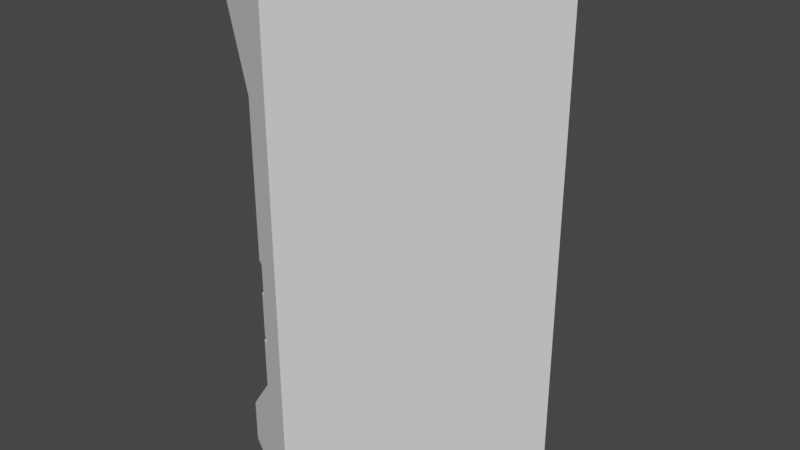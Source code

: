 # Source: WallCornerRight.blend  (saved by Blender 3.0.42; exported with 4.5.12 LTS)
import bpy
from mathutils import Matrix  # noqa: F401  (used for matrix-valued properties, if any)

bpy.ops.wm.read_factory_settings(use_empty=True)
scene = bpy.context.scene
scene.name = 'Scene'

# ---- collections
col_collection = bpy.data.collections.new('Collection'); scene.collection.children.link(col_collection)

# ---- world
world_world = bpy.data.worlds.new('World'); scene.world = world_world
world_world.use_nodes = True; world_world.node_tree.nodes.clear()
_N = world_world.node_tree.nodes; _L = world_world.node_tree.links
n0 = _N.new('ShaderNodeOutputWorld'); n0.name = 'World Output'; n0.location = (300, 300)
n1 = _N.new('ShaderNodeBackground'); n1.name = 'Background'; n1.location = (10, 300)
n1.inputs[0].default_value = (0.05088, 0.05088, 0.05088, 1.0)
_L.new(n1.outputs[0], n0.inputs[0])
n0.is_active_output = True
world_world.color = (0.05088, 0.05088, 0.05088)
world_world.use_sun_shadow = False
world_world.sun_shadow_jitter_overblur = 0.0

# ---- meshes
me_cube_002 = bpy.data.meshes.new('Cube.002')
me_cube_002.from_pydata([(-1.511, -0.6518, -0.3799), (-1.511, -0.2512, -0.225), (-1.511, 0.1441, -0.3799), (-1.51, -0.7699, -0.5162), (-1.511, 0.5445, -0.2257), (-1.51, -0.3693, -0.3613), (-1.512, -0.7699, -0.2435), (-1.511, 0.9399, -0.3806), (-1.51, 0.02601, -0.5162), (-1.51, -0.888, -0.5162), (-1.51, -0.6055, -0.3613), (-1.389, -0.888, -0.5157), (-1.512, -0.888, -0.2435), (-1.51, 0.4265, -0.3621), (-1.39, -0.888, -0.243), (-1.511, -0.7236, -0.225), (-1.51, -0.2102, -0.5162), (-1.512, -0.6055, -0.08864), (-2.712, -0.888, -1.5), (-1.511, -0.3282, -0.3799), (-1.512, -0.3693, -0.08864), (-1.51, 0.1903, -0.3621), (-1.51, 0.8218, -0.5169), (-2.712, -0.888, 1.5), (-1.512, -0.2102, -0.2435), (-1.511, 0.07221, -0.2257), (-1.512, 0.02601, -0.2435), (-1.51, 0.5856, -0.5169), (-1.51, 1.222, -0.3621), (-1.512, 0.1903, -0.08936), (-1.511, 1.263, -0.3806), (-1.511, 0.4675, -0.3806), (-1.512, 0.4265, -0.08936), (-1.51, 0.9862, -0.3621), (-1.512, 0.5856, -0.2442), (-1.511, 0.8681, -0.2257), (-1.512, 0.8218, -0.2442), (-0.5632, -0.888, -1.5), (-1.512, 0.9862, -0.08936), (-0.5632, -0.888, 1.5), (-1.512, 1.222, -0.08936), (-2.712, -0.888, -1.233), (-2.712, -0.888, 1.24), (-1.566, -0.888, 0.8586), (-1.566, -0.888, -0.851), (-1.423, -0.888, -0.05674), (-1.566, -0.888, -0.5473), (-1.566, -0.888, -0.05674), (-1.423, -0.888, -0.5473), (-1.423, 1.263, -0.3802), (-1.423, 1.222, -0.08897), (-1.423, 0.9862, -0.08897), (-1.423, 0.8681, -0.2253), (-1.423, 0.9862, -0.3617), (-1.423, 1.222, -0.3617), (-1.423, 0.4675, -0.3802), (-1.423, 0.5856, -0.5166), (-1.423, 0.8218, -0.5166), (-1.423, 0.9399, -0.3802), (-1.423, 0.5856, -0.2439), (-1.423, 0.8218, -0.2439), (-1.423, 0.1903, -0.08897), (-1.423, 0.5445, -0.2253), (-1.423, 0.4265, -0.08897), (-1.423, 0.07221, -0.2253), (-1.423, 0.1903, -0.3617), (-1.423, 0.4265, -0.3617), (-1.423, -0.2102, -0.2431), (-1.423, -0.3282, -0.3795), (-1.423, 0.02601, -0.2431), (-1.423, 0.02601, -0.5158), (-1.423, -0.2102, -0.5158), (-1.423, 0.1441, -0.3795), (-1.423, -0.7236, -0.2246), (-1.423, -0.3663, -0.3575), (-1.423, -0.3693, -0.361), (-1.423, -0.6055, -0.361), (-1.423, -0.6055, -0.08825), (-1.423, -0.2512, -0.2246), (-1.423, -0.3693, -0.08825), (-1.423, -0.888, -0.2431), (-1.39, -0.888, -0.243), (-1.389, -0.888, -0.5157), (-1.423, -0.888, -0.5158), (-1.423, -0.6518, -0.3795), (-1.423, -0.7699, -0.2431), (-1.423, -0.7699, -0.5158), (-2.712, 1.01, 1.5), (-1.423, 1.304, -0.183), (-1.566, 1.271, 0.8586), (-1.541, 1.277, -0.5473), (-1.423, 1.304, -0.5473), (-2.712, 1.01, 1.24), (-1.423, 1.304, -0.2676), (-1.511, 1.284, -0.1601), (-1.511, 1.284, -0.2911), (-1.566, 1.291, -0.5473), (-2.712, 1.01, -1.5), (-1.423, 1.304, -0.3336), (-1.423, 1.304, -0.05674), (-2.712, 1.01, -1.233), (-1.566, 1.271, -0.05674), (-1.511, 1.284, -0.404), (-1.423, 1.304, -0.4268), (-0.5632, 1.5, 1.5), (-0.9388, 1.414, -1.5), (-2.5, 1.058, -1.162), (-1.511, 1.284, -0.3572), (-0.5632, 1.5, -1.5), (-0.7332, 1.465, -1.5), (-0.6396, 1.482, -1.5), (-0.6422, 1.484, -1.5), (-1.566, 1.297, -0.851), (-1.566, 1.297, -0.5551), (-1.877, 1.234, -0.9544)], [], [(92, 42, 23, 87), (97, 18, 41, 100), (39, 37, 108, 104), (82, 83, 48, 46, 44, 41, 18, 37, 39, 23, 42, 43, 47, 45, 80, 81), (37, 18, 97, 105, 109, 111, 110, 108), (87, 23, 39, 104), (112, 44, 46, 96, 113), (101, 47, 43, 89), (100, 41, 44, 112, 114, 106), (43, 42, 92, 89), (54, 93, 98, 49), (64, 65, 72, 69), (68, 71, 70, 72, 65, 66, 55, 56, 57, 58, 53, 54, 49, 103, 91, 48, 83, 86, 84, 85, 80, 45, 99, 88, 50, 51, 52, 60, 59, 62, 63, 61, 64, 69, 67, 78, 79, 77, 73, 76, 75, 74), (67, 68, 74, 78), (59, 55, 66, 62), (52, 53, 58, 60), (49, 98, 103), (46, 48, 91, 90, 96), (45, 47, 101, 99), (103, 49, 30, 102), (30, 49, 98, 107), (107, 102, 30), (54, 28, 95, 93), (53, 33, 28, 54), (52, 35, 33, 53), (51, 38, 35, 52), (50, 40, 38, 51), (40, 50, 88, 94), (95, 28, 33, 35, 38, 40, 94), (57, 22, 7, 58), (56, 27, 22, 57), (55, 31, 27, 56), (59, 34, 31, 55), (60, 36, 34, 59), (7, 36, 60, 58), (36, 7, 22, 27, 31, 34), (66, 13, 4, 62), (65, 21, 13, 66), (64, 25, 21, 65), (61, 29, 25, 64), (63, 32, 29, 61), (62, 4, 32, 63), (29, 32, 4, 13, 21, 25), (70, 8, 2, 72), (71, 16, 8, 70), (68, 19, 16, 71), (67, 24, 19, 68), (69, 26, 24, 67), (2, 26, 69, 72), (24, 26, 2, 8, 16, 19), (74, 75, 5, 1, 78), (76, 10, 5, 75), (73, 15, 10, 76), (77, 17, 15, 73), (79, 20, 17, 77), (78, 1, 20, 79), (20, 1, 5, 10, 15, 17), (86, 3, 0, 84), (6, 12, 14, 81, 80, 85), (84, 0, 6, 85), (12, 6, 0, 3, 9), (9, 11, 14, 12), (14, 11, 82, 81), (11, 9, 3, 86, 83, 82), (96, 90, 91, 103, 98, 93, 95, 94, 88, 99, 101, 89, 92, 87, 104, 108, 110, 111, 109, 105, 97, 100, 106, 114, 112, 113), (102, 107, 98, 103)])
_uv = me_cube_002.uv_layers.new(name='UVMap')
_uv.uv.foreach_set('vector', [0.6034, 0.1988, 0.6034, 0.0, 0.625, 0.0, 0.625, 0.1988, 0.375, 0.1988, 0.375, 0.0, 0.3973, 0.0, 0.3973, 0.1988, 0.625, 0.75, 0.375, 0.75, 0.375, 0.5, 0.625, 0.5, 0.4573, 0.8441, 0.4572, 0.8468, 0.4544, 0.8467, 0.4544, 0.8944, 0.4291, 0.8944, 0.3973, 1.0, 0.375, 1.0, 0.375, 0.75, 0.625, 0.75, 0.625, 1.0, 0.6034, 1.0, 0.5715, 0.8944, 0.4989, 0.8944, 0.4989, 0.8483, 0.482, 0.8477, 0.4819, 0.8438, 0.375, 0.75, 0.125, 0.75, 0.125, 0.5512, 0.3313, 0.509, 0.3552, 0.5036, 0.3658, 0.5017, 0.3661, 0.5018, 0.375, 0.5, 0.875, 0.5512, 0.875, 0.75, 0.625, 0.75, 0.625, 0.5, 0.4288, 0.6111, 0.4288, 0.6606, 0.4541, 0.6606, 0.4541, 0.6112, 0.4534, 0.6111, 0.4986, 0.6117, 0.4986, 0.6606, 0.5712, 0.6606, 0.5712, 0.6117, 0.3651, 0.6094, 0.3651, 0.6998, 0.4288, 0.6606, 0.4288, 0.6111, 0.4115, 0.6093, 0.3769, 0.6082, 0.5712, 0.6606, 0.6349, 0.6998, 0.6349, 0.6094, 0.5712, 0.6117, 0.4696, 0.529, 0.5175, 0.5205, 0.4839, 0.5205, 0.4602, 0.5247, 0.5391, 0.6495, 0.4696, 0.6371, 0.4605, 0.6419, 0.53, 0.6543, 0.4605, 0.6914, 0.391, 0.679, 0.391, 0.6543, 0.4605, 0.6419, 0.4696, 0.6371, 0.4696, 0.6124, 0.4602, 0.6081, 0.3907, 0.5957, 0.3907, 0.571, 0.4602, 0.5586, 0.4696, 0.5538, 0.4696, 0.529, 0.4602, 0.5247, 0.4364, 0.5205, 0.375, 0.5205, 0.375, 0.75, 0.391, 0.75, 0.391, 0.7376, 0.4605, 0.7253, 0.53, 0.7376, 0.53, 0.75, 0.625, 0.75, 0.625, 0.5205, 0.5606, 0.5205, 0.6086, 0.529, 0.6086, 0.5538, 0.5391, 0.5661, 0.5296, 0.571, 0.5296, 0.5957, 0.5391, 0.6, 0.6086, 0.6124, 0.6086, 0.6371, 0.5391, 0.6495, 0.53, 0.6543, 0.53, 0.679, 0.5395, 0.6833, 0.6089, 0.6957, 0.6089, 0.7204, 0.5395, 0.7328, 0.47, 0.7204, 0.47, 0.6957, 0.4717, 0.6954, 0.53, 0.679, 0.4605, 0.6914, 0.4717, 0.6954, 0.5395, 0.6833, 0.5296, 0.5957, 0.4602, 0.6081, 0.4696, 0.6124, 0.5391, 0.6, 0.5391, 0.5661, 0.4696, 0.5538, 0.4602, 0.5586, 0.5296, 0.571, 0.4602, 0.5247, 0.4839, 0.5205, 0.4364, 0.5205, 0.3625, 0.75, 0.375, 0.75, 0.375, 0.5205, 0.3647, 0.5233, 0.3625, 0.5219, 0.625, 0.75, 0.6375, 0.75, 0.6375, 0.5239, 0.625, 0.5205, 0.557, 0.8628, 0.5, 0.8637, 0.5, 0.5, 0.5286, 0.5, 0.5, 0.5, 0.5, 0.8637, 0.443, 0.8647, 0.4714, 0.5, 0.7144, 0.03056, 0.7857, 0.03062, 0.75, 0.01, 0.8333, 0.8609, 0.8333, 0.5, 0.92, 0.5, 0.9483, 0.8629, 0.6667, 0.8609, 0.6667, 0.5, 0.8333, 0.5, 0.8333, 0.8609, 0.5, 0.8637, 0.5, 0.5, 0.6667, 0.5, 0.6667, 0.8609, 0.3333, 0.8666, 0.3333, 0.5, 0.5, 0.5, 0.5, 0.8637, 0.1667, 0.8666, 0.1667, 0.5, 0.3333, 0.5, 0.3333, 0.8666, 0.1667, 0.5, 0.1667, 0.8666, 0.0517, 0.8646, 0.0802, 0.5, 0.8497, 0.4324, 0.9578, 0.37, 0.9578, 0.13, 0.75, 0.01, 0.5422, 0.13, 0.5422, 0.37, 0.65, 0.4323, 0.8333, 0.8609, 0.8333, 0.5, 1.0, 0.5, 1.0, 0.8637, 0.6667, 0.8608, 0.6667, 0.5, 0.8333, 0.5, 0.8333, 0.8608, 0.5, 0.8637, 0.5, 0.5, 0.6667, 0.5, 0.6667, 0.8609, 0.3333, 0.8666, 0.3333, 0.5, 0.5, 0.5, 0.5, 0.8637, 0.1667, 0.8666, 0.1667, 0.5, 0.3333, 0.5, 0.3333, 0.8666, -8.941e-08, 0.5, 0.1667, 0.5, 0.1667, 0.8666, -8.941e-08, 0.8637, 0.5422, 0.37, 0.75, 0.49, 0.9578, 0.37, 0.9578, 0.13, 0.75, 0.01, 0.5422, 0.13, 0.8333, 0.8609, 0.8333, 0.5, 1.0, 0.5, 1.0, 0.8637, 0.6667, 0.8609, 0.6667, 0.5, 0.8333, 0.5, 0.8333, 0.8609, 0.5, 0.8637, 0.5, 0.5, 0.6667, 0.5, 0.6667, 0.8609, 0.3333, 0.8666, 0.3333, 0.5, 0.5, 0.5, 0.5, 0.8637, 0.1667, 0.8666, 0.1667, 0.5, 0.3333, 0.5, 0.3333, 0.8666, -8.941e-08, 0.8637, -8.941e-08, 0.5, 0.1667, 0.5, 0.1667, 0.8666, 0.5422, 0.13, 0.5422, 0.37, 0.75, 0.49, 0.9578, 0.37, 0.9578, 0.13, 0.75, 0.01, 0.8333, 0.8609, 0.8333, 0.5, 1.0, 0.5, 1.0, 0.8637, 0.6667, 0.8609, 0.6667, 0.5, 0.8333, 0.5, 0.8333, 0.8609, 0.5, 0.8637, 0.5, 0.5, 0.6667, 0.5, 0.6667, 0.8609, 0.3333, 0.8666, 0.3333, 0.5, 0.5, 0.5, 0.5, 0.8637, 0.1667, 0.8666, 0.1667, 0.5, 0.3333, 0.5, 0.3333, 0.8666, -8.941e-08, 0.5, 0.1667, 0.5, 0.1667, 0.8666, -8.941e-08, 0.8637, 0.5422, 0.13, 0.5422, 0.37, 0.75, 0.49, 0.9578, 0.37, 0.9578, 0.13, 0.75, 0.01, 0.8375, 0.861, 0.8333, 0.8609, 0.8333, 0.5, 1.0, 0.5, 1.0, 0.8637, 0.6667, 0.8609, 0.6667, 0.5, 0.8333, 0.5, 0.8333, 0.8609, 0.5, 0.8637, 0.5, 0.5, 0.6667, 0.5, 0.6667, 0.8609, 0.3333, 0.8666, 0.3333, 0.5, 0.5, 0.5, 0.5, 0.8637, 0.1667, 0.8666, 0.1667, 0.5, 0.3333, 0.5, 0.3333, 0.8666, -8.941e-08, 0.8637, -8.941e-08, 0.5, 0.1667, 0.5, 0.1667, 0.8666, 0.5422, 0.37, 0.75, 0.49, 0.9578, 0.37, 0.9578, 0.13, 0.75, 0.01, 0.5422, 0.13, 0.8333, 0.8609, 0.8333, 0.5, 1.0, 0.5, 1.0, 0.8637, 0.1667, 0.5, 0.25, 0.5, 0.25, 1.0, 0.25, 1.0, 0.25, 0.8666, 0.1667, 0.8666, -8.941e-08, 0.8637, -8.941e-08, 0.5, 0.1667, 0.5, 0.1667, 0.8666, 0.5422, 0.25, 0.5422, 0.37, 0.75, 0.49, 0.9578, 0.37, 0.9578, 0.25, 0.75, 0.5, 0.75, 1.0, 0.04215, 0.25, 0.25, 0.5, 0.04215, 0.25, 0.4578, 0.25, 0.4578, 0.25, 0.04215, 0.25, 0.75, 1.0, 0.75, 0.5, 0.8333, 0.5, 0.8333, 0.8609, 0.75, 0.8609, 0.75, 1.0, 0.52, 0.7913, 0.52, 0.7849, 0.52, 0.8111, 0.5253, 0.8108, 0.5294, 0.8106, 0.5324, 0.8105, 0.5313, 0.7911, 0.5371, 0.7908, 0.5361, 0.8104, 0.5417, 0.8104, 0.5417, 0.7786, 0.5822, 0.7807, 0.599, 0.5334, 0.6105, 0.5337, 0.6105, 0.9999, 0.4779, 0.9999, 0.4779, 0.9832, 0.4779, 0.9839, 0.4779, 0.9655, 0.4779, 0.9183, 0.4779, 0.5337, 0.4897, 0.5333, 0.4928, 0.5789, 0.502, 0.7333, 0.5066, 0.7959, 0.5197, 0.7949, 0.5263, 0.7912, 0.5284, 0.7911, 0.5294, 0.8106, 0.5253, 0.8108])
me_cube_002.use_remesh_fix_poles = True
me_cube_002.use_remesh_preserve_attributes = False
me_cube_002.update()

# ---- objects
ob_cube_001 = bpy.data.objects.new('Cube.001', me_cube_002)

# ---- transforms, parenting, visibility, modifiers, constraints
ob_cube_001.location = (0.283, -1.318, 1.547)
ob_cube_001.rotation_euler = (0.0, 0.0, -0.5236)
ob_cube_001.scale = (0.3333, 0.6667, 1.0)

# ---- collection membership
col_collection.objects.link(ob_cube_001)

# ---- scene / render settings (as saved in the file)
scene.frame_start = 1; scene.frame_end = 250; scene.frame_set(1)
scene.render.engine = 'BLENDER_EEVEE_NEXT'
scene.cycles.sampling_pattern = 'TABULATED_SOBOL'
scene.cycles.use_light_tree = False
scene.view_settings.view_transform = 'Filmic'
bpy.context.view_layer.update()

# ---- added for rendering (the .blend has no active camera and no usable light): camera, sun
cam_auto = bpy.data.cameras.new('AutoCamera')
cam_auto.lens = 50.0
cam_auto.sensor_width = 36.0
cam_auto.clip_end = 1000.0
ob_auto_camera = bpy.data.objects.new('AutoCamera', cam_auto)
scene.collection.objects.link(ob_auto_camera)
ob_auto_camera.location = (3.37669, -5.02584, 4.31867)
ob_auto_camera.rotation_euler = (1.09748, -7.21219e-08, 0.694738)
scene.camera = ob_auto_camera
light_auto_sun = bpy.data.lights.new('AutoSun', 'SUN')
light_auto_sun.energy = 3.0
light_auto_sun.angle = 0.0523599
ob_auto_sun = bpy.data.objects.new('AutoSun', light_auto_sun)
scene.collection.objects.link(ob_auto_sun)
ob_auto_sun.rotation_euler = (0.872665, 0.174533, 0.523599)
bpy.context.view_layer.update()
